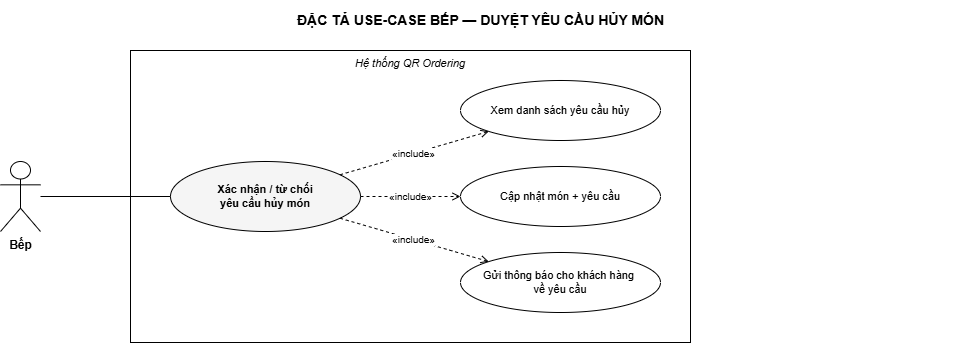

The diagram above was exported from draw.io. Its source (the exported page's mxGraphModel, read from the mxfile embedded in the PNG):
<mxGraphModel dx="941" dy="354" grid="1" gridSize="10" guides="1" tooltips="1" connect="1" arrows="1" fold="1" page="1" pageScale="1" pageWidth="1040" pageHeight="504" math="0" shadow="0">
  <root>
    <mxCell id="0" />
    <mxCell id="1" parent="0" />
    <mxCell id="title" value="ĐẶC TẢ USE-CASE BẾP — DUYỆT YÊU CẦU HỦY MÓN" style="text;html=1;fontSize=14;fontStyle=1;align=center;verticalAlign=middle;" parent="1" vertex="1">
      <mxGeometry x="40" y="40" width="960" height="40" as="geometry" />
    </mxCell>
    <mxCell id="boundary" value="Hệ thống QR Ordering" style="rounded=0;whiteSpace=wrap;html=1;verticalAlign=top;fontSize=11;fontStyle=2;fillColor=none;strokeColor=#000000;" parent="1" vertex="1">
      <mxGeometry x="170" y="90" width="560" height="292" as="geometry" />
    </mxCell>
    <mxCell id="a0" value="Bếp" style="shape=umlActor;verticalLabelPosition=bottom;verticalAlign=top;html=1;outlineConnect=0;fontSize=12;fontStyle=1;fillColor=#FFFFFF;strokeColor=#000000;" parent="1" vertex="1">
      <mxGeometry x="40" y="201" width="40" height="70" as="geometry" />
    </mxCell>
    <mxCell id="uc" value="Xác nhận / từ chối&#10;yêu cầu hủy món" style="ellipse;whiteSpace=wrap;html=1;fontSize=11;verticalAlign=middle;fillColor=#FFFFFF;strokeColor=#000000;fontStyle=1;fillColor=#F5F5F5;" parent="1" vertex="1">
      <mxGeometry x="210" y="201" width="190" height="70" as="geometry" />
    </mxCell>
    <mxCell id="inc0" value="Xem danh sách yêu cầu hủy" style="ellipse;whiteSpace=wrap;html=1;fontSize=11;verticalAlign=middle;fillColor=#FFFFFF;strokeColor=#000000;" parent="1" vertex="1">
      <mxGeometry x="500" y="120" width="200" height="60" as="geometry" />
    </mxCell>
    <mxCell id="inc1" value="Cập nhật món + yêu cầu" style="ellipse;whiteSpace=wrap;html=1;fontSize=11;verticalAlign=middle;fillColor=#FFFFFF;strokeColor=#000000;" parent="1" vertex="1">
      <mxGeometry x="500" y="206" width="200" height="60" as="geometry" />
    </mxCell>
    <mxCell id="inc2" value="Gửi thông báo cho khách hàng&amp;nbsp;&lt;div&gt;về yêu cầu&lt;/div&gt;" style="ellipse;whiteSpace=wrap;html=1;fontSize=11;verticalAlign=middle;fillColor=#FFFFFF;strokeColor=#000000;" parent="1" vertex="1">
      <mxGeometry x="500" y="292" width="200" height="60" as="geometry" />
    </mxCell>
    <mxCell id="e-a0" value="" style="edgeStyle=none;html=1;fontSize=10;endArrow=none;strokeColor=#000000;" parent="1" source="a0" target="uc" edge="1">
      <mxGeometry relative="1" as="geometry" />
    </mxCell>
    <mxCell id="e-inc0" value="«include»" style="edgeStyle=none;html=1;fontSize=10;endArrow=open;endFill=0;dashed=1;strokeColor=#000000;" parent="1" source="uc" target="inc0" edge="1">
      <mxGeometry relative="1" as="geometry" />
    </mxCell>
    <mxCell id="e-inc1" value="«include»" style="edgeStyle=none;html=1;fontSize=10;endArrow=open;endFill=0;dashed=1;strokeColor=#000000;" parent="1" source="uc" target="inc1" edge="1">
      <mxGeometry relative="1" as="geometry" />
    </mxCell>
    <mxCell id="e-inc2" value="«include»" style="edgeStyle=none;html=1;fontSize=10;endArrow=open;endFill=0;dashed=1;strokeColor=#000000;" parent="1" source="uc" target="inc2" edge="1">
      <mxGeometry relative="1" as="geometry" />
    </mxCell>
  </root>
</mxGraphModel>